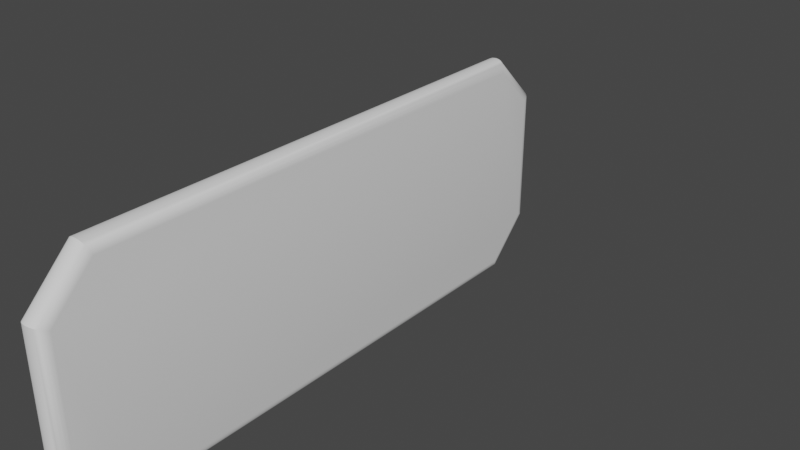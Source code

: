 # Source: little_plate.blend  (saved by Blender 3.3.6; exported with 4.5.12 LTS)
import bpy
from mathutils import Matrix  # noqa: F401  (used for matrix-valued properties, if any)

bpy.ops.wm.read_factory_settings(use_empty=True)
scene = bpy.context.scene
scene.name = 'Scene'

# ---- collections
col_collection = bpy.data.collections.new('Collection'); scene.collection.children.link(col_collection)

# ---- node groups
ng_auto_smooth = bpy.data.node_groups.new('Auto Smooth', 'GeometryNodeTree')
_s = ng_auto_smooth.interface.new_socket(name='Geometry', in_out='OUTPUT', socket_type='NodeSocketGeometry')
_s = ng_auto_smooth.interface.new_socket(name='Geometry', in_out='INPUT', socket_type='NodeSocketGeometry')
_s = ng_auto_smooth.interface.new_socket(name='Angle', in_out='INPUT', socket_type='NodeSocketFloat')
_s.subtype = 'ANGLE'
_s.min_value = 0.0
_s.max_value = 3.142
ng_auto_smooth.is_modifier = True
_N = ng_auto_smooth.nodes; _L = ng_auto_smooth.links
n0 = _N.new('NodeGroupOutput'); n0.name = 'Group Output'; n0.location = (480, -100)
n1 = _N.new('NodeGroupInput'); n1.name = 'Group Input'; n1.location = (-420, -300)
n2 = _N.new('NodeGroupInput'); n2.name = 'Group Input.001'; n2.location = (-60, -100)
n3 = _N.new('GeometryNodeSetShadeSmooth'); n3.name = 'Set Shade Smooth'; n3.location = (120, -100)
n3.domain = 'EDGE'
n4 = _N.new('GeometryNodeSetShadeSmooth'); n4.name = 'Set Shade Smooth.001'; n4.location = (300, -100)
n5 = _N.new('GeometryNodeInputMeshEdgeAngle'); n5.name = 'Edge Angle'; n5.location = (-420, -220)
n6 = _N.new('GeometryNodeInputEdgeSmooth'); n6.name = 'Is Edge Smooth'; n6.location = (-60, -160)
n7 = _N.new('GeometryNodeInputShadeSmooth'); n7.name = 'Is Face Smooth'; n7.location = (-240, -340)
n8 = _N.new('FunctionNodeBooleanMath'); n8.name = 'Boolean Math'; n8.location = (-60, -220)
n9 = _N.new('FunctionNodeCompare'); n9.name = 'Compare'; n9.location = (-240, -180)
n9.operation = 'LESS_EQUAL'
_L.new(n5.outputs[0], n9.inputs[0])
_L.new(n4.outputs[0], n0.inputs[0])
_L.new(n1.outputs[1], n9.inputs[1])
_L.new(n9.outputs[0], n8.inputs[0])
_L.new(n7.outputs[0], n8.inputs[1])
_L.new(n2.outputs[0], n3.inputs[0])
_L.new(n6.outputs[0], n3.inputs[1])
_L.new(n3.outputs[0], n4.inputs[0])
_L.new(n8.outputs[0], n3.inputs[2])
n0.is_active_output = True

# ---- world
world_world = bpy.data.worlds.new('World'); scene.world = world_world
world_world.use_nodes = True; world_world.node_tree.nodes.clear()
_N = world_world.node_tree.nodes; _L = world_world.node_tree.links
n0 = _N.new('ShaderNodeOutputWorld'); n0.name = 'World Output'; n0.location = (300, 300)
n1 = _N.new('ShaderNodeBackground'); n1.name = 'Background'; n1.location = (10, 300)
n1.inputs[0].default_value = (0.05088, 0.05088, 0.05088, 1.0)
_L.new(n1.outputs[0], n0.inputs[0])
n0.is_active_output = True
world_world.color = (0.05088, 0.05088, 0.05088)
world_world.use_sun_shadow = False
world_world.sun_shadow_jitter_overblur = 0.0

# ---- meshes
me_plane = bpy.data.meshes.new('Plane')
me_plane.from_pydata([(-0.07485, -0.329, 0.0), (-0.08031, -0.3422, 0.01319), (-0.07626, -0.3324, 0.0004494), (-0.07758, -0.3356, 0.001767), (-0.07871, -0.3383, 0.003862), (-0.07958, -0.3404, 0.006594), (-0.08013, -0.3417, 0.009774), (-0.1223, -0.2815, 0.0), (-0.1355, -0.287, 0.01319), (-0.1257, -0.2829, 0.0004494), (-0.1289, -0.2843, 0.001767), (-0.1316, -0.2854, 0.003862), (-0.1337, -0.2863, 0.006594), (-0.135, -0.2868, 0.009774), (0.1223, -0.2815, 0.0), (0.1355, -0.287, 0.01319), (0.1257, -0.2829, 0.0004494), (0.1289, -0.2843, 0.001767), (0.1316, -0.2854, 0.003862), (0.1337, -0.2863, 0.006594), (0.135, -0.2868, 0.009774), (0.07485, -0.329, 0.0), (0.08031, -0.3422, 0.01319), (0.07626, -0.3324, 0.0004494), (0.07758, -0.3356, 0.001767), (0.07871, -0.3383, 0.003862), (0.07958, -0.3404, 0.006594), (0.08013, -0.3417, 0.009774), (-0.1223, 0.2815, 0.0), (-0.1355, 0.287, 0.01319), (-0.1257, 0.2829, 0.0004494), (-0.1289, 0.2843, 0.001767), (-0.1316, 0.2854, 0.003862), (-0.1337, 0.2863, 0.006594), (-0.135, 0.2868, 0.009774), (-0.07485, 0.329, 0.0), (-0.08031, 0.3422, 0.01319), (-0.07626, 0.3324, 0.0004494), (-0.07758, 0.3356, 0.001767), (-0.07871, 0.3383, 0.003862), (-0.07958, 0.3404, 0.006594), (-0.08013, 0.3417, 0.009774), (0.07485, 0.329, 0.0), (0.08031, 0.3422, 0.01319), (0.07626, 0.3324, 0.0004494), (0.07758, 0.3356, 0.001767), (0.07871, 0.3383, 0.003862), (0.07958, 0.3404, 0.006594), (0.08013, 0.3417, 0.009774), (0.1223, 0.2815, 0.0), (0.1355, 0.287, 0.01319), (0.1257, 0.2829, 0.0004494), (0.1289, 0.2843, 0.001767), (0.1316, 0.2854, 0.003862), (0.1337, 0.2863, 0.006594), (0.135, 0.2868, 0.009774), (-0.07485, 0.329, 0.02903), (-0.08031, 0.3422, 0.01584), (-0.07626, 0.3324, 0.02858), (-0.07758, 0.3356, 0.02726), (-0.07871, 0.3383, 0.02516), (-0.07958, 0.3404, 0.02243), (-0.08013, 0.3417, 0.01925), (-0.1223, 0.2815, 0.02903), (-0.1355, 0.287, 0.01584), (-0.1257, 0.2829, 0.02858), (-0.1289, 0.2843, 0.02726), (-0.1316, 0.2854, 0.02516), (-0.1337, 0.2863, 0.02243), (-0.135, 0.2868, 0.01925), (-0.1223, -0.2815, 0.02903), (-0.1355, -0.287, 0.01584), (-0.1257, -0.2829, 0.02858), (-0.1289, -0.2843, 0.02726), (-0.1316, -0.2854, 0.02516), (-0.1337, -0.2863, 0.02243), (-0.135, -0.2868, 0.01925), (-0.07485, -0.329, 0.02903), (-0.08031, -0.3422, 0.01584), (-0.07626, -0.3324, 0.02858), (-0.07758, -0.3356, 0.02726), (-0.07871, -0.3383, 0.02516), (-0.07958, -0.3404, 0.02243), (-0.08013, -0.3417, 0.01925), (0.07485, -0.329, 0.02903), (0.08031, -0.3422, 0.01584), (0.07626, -0.3324, 0.02858), (0.07758, -0.3356, 0.02726), (0.07871, -0.3383, 0.02516), (0.07958, -0.3404, 0.02243), (0.08013, -0.3417, 0.01925), (0.1223, -0.2815, 0.02903), (0.1355, -0.287, 0.01584), (0.1257, -0.2829, 0.02858), (0.1289, -0.2843, 0.02726), (0.1316, -0.2854, 0.02516), (0.1337, -0.2863, 0.02243), (0.135, -0.2868, 0.01925), (0.1223, 0.2815, 0.02903), (0.1355, 0.287, 0.01584), (0.1257, 0.2829, 0.02858), (0.1289, 0.2843, 0.02726), (0.1316, 0.2854, 0.02516), (0.1337, 0.2863, 0.02243), (0.135, 0.2868, 0.01925), (0.07485, 0.329, 0.02903), (0.08031, 0.3422, 0.01584), (0.07626, 0.3324, 0.02858), (0.07758, 0.3356, 0.02726), (0.07871, 0.3383, 0.02516), (0.07958, 0.3404, 0.02243), (0.08013, 0.3417, 0.01925)], [], [(0, 7, 28, 35, 42, 49, 14, 21), (43, 106, 99, 50), (29, 8, 71, 64), (57, 36, 29, 64), (70, 77, 84, 91, 98, 105, 56, 63), (15, 50, 99, 92), (1, 22, 85, 78), (43, 36, 57, 106), (85, 22, 15, 92), (49, 42, 44, 51), (51, 44, 45, 52), (52, 45, 46, 53), (53, 46, 47, 54), (54, 47, 48, 55), (55, 48, 43, 50), (105, 98, 100, 107), (107, 100, 101, 108), (108, 101, 102, 109), (109, 102, 103, 110), (110, 103, 104, 111), (111, 104, 99, 106), (91, 84, 86, 93), (93, 86, 87, 94), (94, 87, 88, 95), (95, 88, 89, 96), (96, 89, 90, 97), (97, 90, 85, 92), (21, 14, 16, 23), (23, 16, 17, 24), (24, 17, 18, 25), (25, 18, 19, 26), (26, 19, 20, 27), (27, 20, 15, 22), (7, 0, 2, 9), (9, 2, 3, 10), (10, 3, 4, 11), (11, 4, 5, 12), (12, 5, 6, 13), (13, 6, 1, 8), (77, 70, 72, 79), (79, 72, 73, 80), (80, 73, 74, 81), (81, 74, 75, 82), (82, 75, 76, 83), (83, 76, 71, 78), (63, 56, 58, 65), (65, 58, 59, 66), (66, 59, 60, 67), (67, 60, 61, 68), (68, 61, 62, 69), (69, 62, 57, 64), (35, 28, 30, 37), (37, 30, 31, 38), (38, 31, 32, 39), (39, 32, 33, 40), (40, 33, 34, 41), (41, 34, 29, 36), (28, 7, 9, 30), (30, 9, 10, 31), (31, 10, 11, 32), (32, 11, 12, 33), (33, 12, 13, 34), (34, 13, 8, 29), (70, 63, 65, 72), (72, 65, 66, 73), (73, 66, 67, 74), (74, 67, 68, 75), (75, 68, 69, 76), (76, 69, 64, 71), (22, 1, 6, 27), (27, 6, 5, 26), (26, 5, 4, 25), (25, 4, 3, 24), (24, 3, 2, 23), (23, 2, 0, 21), (36, 43, 48, 41), (41, 48, 47, 40), (40, 47, 46, 39), (39, 46, 45, 38), (38, 45, 44, 37), (37, 44, 42, 35), (50, 15, 20, 55), (55, 20, 19, 54), (54, 19, 18, 53), (53, 18, 17, 52), (52, 17, 16, 51), (51, 16, 14, 49), (84, 77, 79, 86), (86, 79, 80, 87), (87, 80, 81, 88), (88, 81, 82, 89), (89, 82, 83, 90), (90, 83, 78, 85), (98, 91, 93, 100), (100, 93, 94, 101), (101, 94, 95, 102), (102, 95, 96, 103), (103, 96, 97, 104), (104, 97, 92, 99), (56, 105, 107, 58), (58, 107, 108, 59), (59, 108, 109, 60), (60, 109, 110, 61), (61, 110, 111, 62), (62, 111, 106, 57), (1, 78, 71, 8)])
me_plane.polygons.foreach_set('use_smooth', [True] * 106)
_uv = me_plane.uv_layers.new(name='UVMap')
_uv.uv.foreach_set('vector', [0.4915, 0.9713, 0.4232, 0.9029, 0.4232, 0.09197, 0.4915, 0.02363, 0.7072, 0.02363, 0.7755, 0.09197, 0.7755, 0.9029, 0.7072, 0.9713, 0.8648, 0.007183, 0.8686, 0.007183, 0.8686, 0.08665, 0.8648, 0.08665, 0.8197, 0.9133, 0.8197, 0.08665, 0.8236, 0.08665, 0.8236, 0.9133, 0.8236, 0.9928, 0.8197, 0.9928, 0.8197, 0.9133, 0.8236, 0.9133, 0.3759, 0.9029, 0.3076, 0.9713, 0.09197, 0.9713, 0.02363, 0.9029, 0.02363, 0.09197, 0.09197, 0.02363, 0.3076, 0.02363, 0.3759, 0.09197, 0.8648, 0.9133, 0.8648, 0.08665, 0.8686, 0.08665, 0.8686, 0.9133, 0.9098, 0.7227, 0.9098, 0.4913, 0.9137, 0.4913, 0.9137, 0.7227, 0.9098, 0.318, 0.9098, 0.08665, 0.9137, 0.08665, 0.9137, 0.318, 0.8686, 0.9928, 0.8648, 0.9928, 0.8648, 0.9133, 0.8686, 0.9133, 0.7755, 0.09197, 0.7072, 0.02363, 0.7092, 0.01872, 0.7804, 0.08994, 0.7804, 0.08994, 0.7092, 0.01872, 0.7111, 0.01414, 0.785, 0.08804, 0.785, 0.08804, 0.7111, 0.01414, 0.7127, 0.0102, 0.7889, 0.08641, 0.7889, 0.08641, 0.7127, 0.0102, 0.714, 0.007183, 0.7919, 0.08516, 0.9003, 0.3949, 0.9003, 0.3169, 0.9049, 0.3177, 0.9049, 0.3968, 0.9049, 0.3968, 0.9049, 0.3177, 0.9098, 0.318, 0.9098, 0.3975, 0.09197, 0.02363, 0.02363, 0.09197, 0.01872, 0.08994, 0.08994, 0.01872, 0.08994, 0.01872, 0.01872, 0.08994, 0.01414, 0.08804, 0.08804, 0.01414, 0.08804, 0.01414, 0.01414, 0.08804, 0.0102, 0.08641, 0.08641, 0.0102, 0.08641, 0.0102, 0.0102, 0.08641, 0.007183, 0.08516, 0.08516, 0.007183, 0.9232, 0.3169, 0.9232, 0.3949, 0.9186, 0.3968, 0.9186, 0.3177, 0.9186, 0.3177, 0.9186, 0.3968, 0.9137, 0.3975, 0.9137, 0.318, 0.02363, 0.9029, 0.09197, 0.9713, 0.08994, 0.9762, 0.01872, 0.905, 0.01872, 0.905, 0.08994, 0.9762, 0.08804, 0.9808, 0.01414, 0.9069, 0.01414, 0.9069, 0.08804, 0.9808, 0.08641, 0.9847, 0.0102, 0.9085, 0.0102, 0.9085, 0.08641, 0.9847, 0.08516, 0.9877, 0.007183, 0.9097, 0.9232, 0.4144, 0.9232, 0.4924, 0.9186, 0.4916, 0.9186, 0.4125, 0.9186, 0.4125, 0.9186, 0.4916, 0.9137, 0.4913, 0.9137, 0.4118, 0.7072, 0.9713, 0.7755, 0.9029, 0.7804, 0.905, 0.7092, 0.9762, 0.7092, 0.9762, 0.7804, 0.905, 0.785, 0.9069, 0.7111, 0.9808, 0.7111, 0.9808, 0.785, 0.9069, 0.7889, 0.9085, 0.7127, 0.9847, 0.7127, 0.9847, 0.7889, 0.9085, 0.7919, 0.9097, 0.714, 0.9877, 0.9003, 0.4924, 0.9003, 0.4144, 0.9049, 0.4125, 0.9049, 0.4916, 0.9049, 0.4916, 0.9049, 0.4125, 0.9098, 0.4118, 0.9098, 0.4913, 0.4232, 0.9029, 0.4915, 0.9713, 0.4895, 0.9762, 0.4183, 0.905, 0.4183, 0.905, 0.4895, 0.9762, 0.4876, 0.9808, 0.4137, 0.9069, 0.4137, 0.9069, 0.4876, 0.9808, 0.486, 0.9847, 0.4098, 0.9085, 0.4098, 0.9085, 0.486, 0.9847, 0.4847, 0.9877, 0.4067, 0.9097, 0.9003, 0.7996, 0.9003, 0.7216, 0.9049, 0.7224, 0.9049, 0.8015, 0.9049, 0.8015, 0.9049, 0.7224, 0.9098, 0.7227, 0.9098, 0.8021, 0.3076, 0.9713, 0.3759, 0.9029, 0.3808, 0.905, 0.3096, 0.9762, 0.3096, 0.9762, 0.3808, 0.905, 0.3854, 0.9069, 0.3115, 0.9808, 0.3115, 0.9808, 0.3854, 0.9069, 0.3894, 0.9085, 0.3132, 0.9847, 0.3132, 0.9847, 0.3894, 0.9085, 0.3924, 0.9097, 0.3144, 0.9877, 0.9232, 0.7216, 0.9232, 0.7996, 0.9186, 0.8015, 0.9186, 0.7224, 0.9186, 0.7224, 0.9186, 0.8015, 0.9137, 0.8021, 0.9137, 0.7227, 0.3759, 0.09197, 0.3076, 0.02363, 0.3096, 0.01872, 0.3808, 0.08994, 0.3808, 0.08994, 0.3096, 0.01872, 0.3115, 0.01414, 0.3854, 0.08804, 0.3854, 0.08804, 0.3115, 0.01414, 0.3132, 0.0102, 0.3894, 0.08641, 0.3894, 0.08641, 0.3132, 0.0102, 0.3144, 0.007183, 0.3924, 0.08516, 0.9232, 0.009728, 0.9232, 0.08771, 0.9186, 0.08692, 0.9186, 0.00783, 0.9186, 0.00783, 0.9186, 0.08692, 0.9137, 0.08665, 0.9137, 0.007183, 0.4915, 0.02363, 0.4232, 0.09197, 0.4183, 0.08994, 0.4895, 0.01872, 0.4895, 0.01872, 0.4183, 0.08994, 0.4137, 0.08804, 0.4876, 0.01414, 0.4876, 0.01414, 0.4137, 0.08804, 0.4098, 0.08641, 0.486, 0.0102, 0.486, 0.0102, 0.4098, 0.08641, 0.4067, 0.08516, 0.4847, 0.007183, 0.9003, 0.08771, 0.9003, 0.009728, 0.9049, 0.00783, 0.9049, 0.08692, 0.9049, 0.08692, 0.9049, 0.00783, 0.9098, 0.007183, 0.9098, 0.08665, 0.4232, 0.09197, 0.4232, 0.9029, 0.4183, 0.905, 0.4183, 0.08994, 0.4183, 0.08994, 0.4183, 0.905, 0.4137, 0.9069, 0.4137, 0.08804, 0.4137, 0.08804, 0.4137, 0.9069, 0.4098, 0.9085, 0.4098, 0.08641, 0.8063, 0.911, 0.8063, 0.08896, 0.8102, 0.08771, 0.8102, 0.9123, 0.8102, 0.9123, 0.8102, 0.08771, 0.8148, 0.08692, 0.8148, 0.9131, 0.8148, 0.9131, 0.8148, 0.08692, 0.8197, 0.08665, 0.8197, 0.9133, 0.3759, 0.9029, 0.3759, 0.09197, 0.3808, 0.08994, 0.3808, 0.905, 0.3808, 0.905, 0.3808, 0.08994, 0.3854, 0.08804, 0.3854, 0.9069, 0.3854, 0.9069, 0.3854, 0.08804, 0.3894, 0.08641, 0.3894, 0.9085, 0.837, 0.08896, 0.837, 0.911, 0.8331, 0.9123, 0.8331, 0.08771, 0.8331, 0.08771, 0.8331, 0.9123, 0.8285, 0.9131, 0.8285, 0.08692, 0.8285, 0.08692, 0.8285, 0.9131, 0.8236, 0.9133, 0.8236, 0.08665, 0.9098, 0.4913, 0.9098, 0.7227, 0.9049, 0.7224, 0.9049, 0.4916, 0.9049, 0.4916, 0.9049, 0.7224, 0.9003, 0.7216, 0.9003, 0.4924, 0.9003, 0.4924, 0.9003, 0.7216, 0.8964, 0.7204, 0.8964, 0.4936, 0.7127, 0.9847, 0.486, 0.9847, 0.4876, 0.9808, 0.7111, 0.9808, 0.7111, 0.9808, 0.4876, 0.9808, 0.4895, 0.9762, 0.7092, 0.9762, 0.7092, 0.9762, 0.4895, 0.9762, 0.4915, 0.9713, 0.7072, 0.9713, 0.9098, 0.08665, 0.9098, 0.318, 0.9049, 0.3177, 0.9049, 0.08692, 0.9049, 0.08692, 0.9049, 0.3177, 0.9003, 0.3169, 0.9003, 0.08771, 0.9003, 0.08771, 0.9003, 0.3169, 0.8964, 0.3157, 0.8964, 0.08896, 0.486, 0.0102, 0.7127, 0.0102, 0.7111, 0.01414, 0.4876, 0.01414, 0.4876, 0.01414, 0.7111, 0.01414, 0.7092, 0.01872, 0.4895, 0.01872, 0.4895, 0.01872, 0.7092, 0.01872, 0.7072, 0.02363, 0.4915, 0.02363, 0.8648, 0.08665, 0.8648, 0.9133, 0.8599, 0.9131, 0.8599, 0.08692, 0.8599, 0.08692, 0.8599, 0.9131, 0.8553, 0.9123, 0.8553, 0.08771, 0.8553, 0.08771, 0.8553, 0.9123, 0.8514, 0.911, 0.8514, 0.08896, 0.7889, 0.08641, 0.7889, 0.9085, 0.785, 0.9069, 0.785, 0.08804, 0.785, 0.08804, 0.785, 0.9069, 0.7804, 0.905, 0.7804, 0.08994, 0.7804, 0.08994, 0.7804, 0.905, 0.7755, 0.9029, 0.7755, 0.09197, 0.09197, 0.9713, 0.3076, 0.9713, 0.3096, 0.9762, 0.08994, 0.9762, 0.08994, 0.9762, 0.3096, 0.9762, 0.3115, 0.9808, 0.08804, 0.9808, 0.08804, 0.9808, 0.3115, 0.9808, 0.3132, 0.9847, 0.08641, 0.9847, 0.9271, 0.4936, 0.9271, 0.7204, 0.9232, 0.7216, 0.9232, 0.4924, 0.9232, 0.4924, 0.9232, 0.7216, 0.9186, 0.7224, 0.9186, 0.4916, 0.9186, 0.4916, 0.9186, 0.7224, 0.9137, 0.7227, 0.9137, 0.4913, 0.02363, 0.09197, 0.02363, 0.9029, 0.01872, 0.905, 0.01872, 0.08994, 0.01872, 0.08994, 0.01872, 0.905, 0.01414, 0.9069, 0.01414, 0.08804, 0.01414, 0.08804, 0.01414, 0.9069, 0.0102, 0.9085, 0.0102, 0.08641, 0.882, 0.08896, 0.882, 0.911, 0.8781, 0.9123, 0.8781, 0.08771, 0.8781, 0.08771, 0.8781, 0.9123, 0.8735, 0.9131, 0.8735, 0.08692, 0.8735, 0.08692, 0.8735, 0.9131, 0.8686, 0.9133, 0.8686, 0.08665, 0.3076, 0.02363, 0.09197, 0.02363, 0.08994, 0.01872, 0.3096, 0.01872, 0.3096, 0.01872, 0.08994, 0.01872, 0.08804, 0.01414, 0.3115, 0.01414, 0.3115, 0.01414, 0.08804, 0.01414, 0.08641, 0.0102, 0.3132, 0.0102, 0.9271, 0.08896, 0.9271, 0.3157, 0.9232, 0.3169, 0.9232, 0.08771, 0.9232, 0.08771, 0.9232, 0.3169, 0.9186, 0.3177, 0.9186, 0.08692, 0.9186, 0.08692, 0.9186, 0.3177, 0.9137, 0.318, 0.9137, 0.08665, 0.8197, 0.007183, 0.8236, 0.007183, 0.8236, 0.08665, 0.8197, 0.08665])
me_plane.use_paint_bone_selection = False
me_plane.use_paint_mask = True
me_plane.update()
arm_armature = bpy.data.armatures.new('Armature')  # bones are not reproduced

# ---- objects
ob_plane = bpy.data.objects.new('Plane', me_plane)
ob_armature = bpy.data.objects.new('Armature', arm_armature)

# ---- transforms, parenting, visibility, modifiers, constraints
ob_plane.parent = ob_armature
ob_plane.matrix_parent_inverse = Matrix(((9.031e-07, -0.0, -11.96, -0.0), (11.96, 0.0, 9.031e-07, -1.0), (0.0, -11.96, 0.0, -0.0), (-0.0, -0.0, -0.0, 1.0)))
ob_plane.location = (0.0, 0.0, 0.0)
ob_plane.rotation_euler = (-1.571, 1.571, 0.0)
_m = ob_plane.modifiers.new('Auto Smooth', 'NODES')
_m.node_group = ng_auto_smooth
_gi = [s.identifier for s in ng_auto_smooth.interface.items_tree if s.item_type == 'SOCKET' and s.in_out == 'INPUT']
_m[_gi[1]] = 0.5236  # Angle
ob_armature.location = (0.0, 0.0, 0.1387)
ob_armature.rotation_euler = (-0.0, 1.571, 0.0)
ob_armature.scale = (0.0836, 0.0836, 0.0836)

# ---- collection membership
col_collection.objects.link(ob_plane)
col_collection.objects.link(ob_armature)

# ---- scene / render settings (as saved in the file)
scene.frame_start = 1; scene.frame_end = 250; scene.frame_set(0)
scene.render.engine = 'BLENDER_EEVEE_NEXT'
scene.cycles.sampling_pattern = 'TABULATED_SOBOL'
scene.cycles.use_light_tree = False
scene.view_settings.view_transform = 'Filmic'
bpy.context.view_layer.update()

# ---- added for rendering (the .blend has no active camera and no usable light): camera, sun
cam_auto = bpy.data.cameras.new('AutoCamera')
cam_auto.lens = 50.0
cam_auto.sensor_width = 36.0
cam_auto.clip_end = 1000.0
ob_auto_camera = bpy.data.objects.new('AutoCamera', cam_auto)
scene.collection.objects.link(ob_auto_camera)
ob_auto_camera.location = (0.681511, -0.803301, 0.683887)
ob_auto_camera.rotation_euler = (1.09748, -7.21219e-08, 0.694738)
scene.camera = ob_auto_camera
light_auto_sun = bpy.data.lights.new('AutoSun', 'SUN')
light_auto_sun.energy = 3.0
light_auto_sun.angle = 0.0523599
ob_auto_sun = bpy.data.objects.new('AutoSun', light_auto_sun)
scene.collection.objects.link(ob_auto_sun)
ob_auto_sun.rotation_euler = (0.872665, 0.174533, 0.523599)
bpy.context.view_layer.update()

